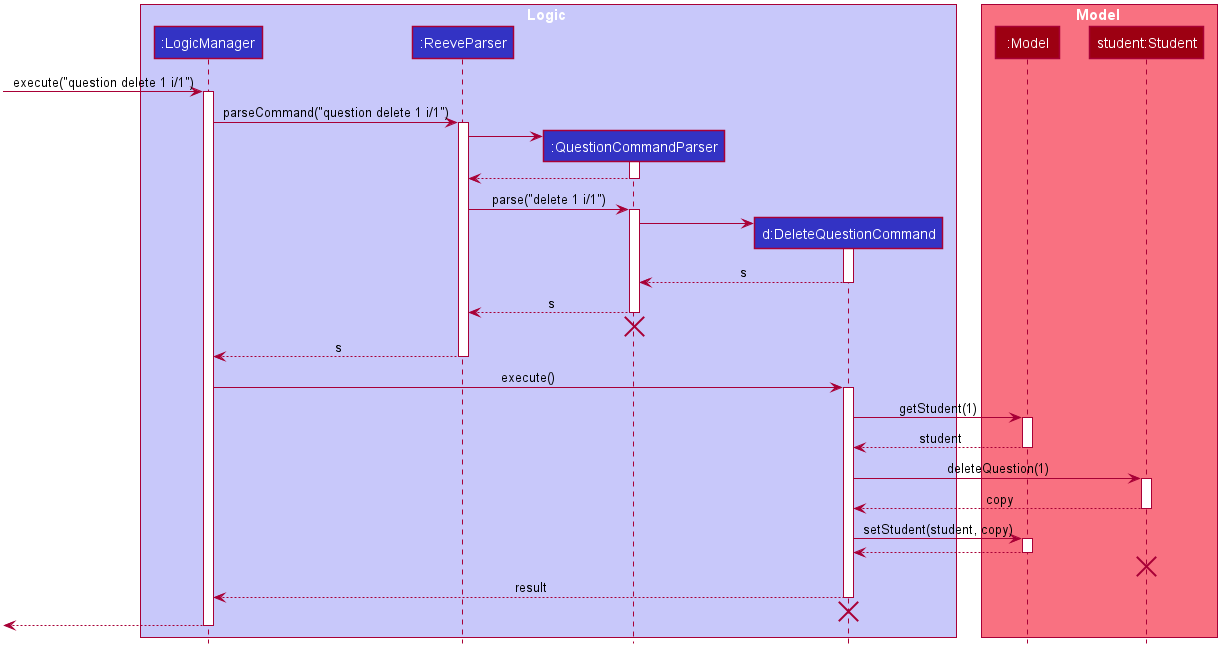

The diagram above was rendered by PlantUML. Its source (embedded in the PNG):
@startuml








skinparam BackgroundColor #FFFFFFF

skinparam Shadowing false

skinparam Class {
    FontColor #FFFFFF
    BorderThickness 1
    BorderColor #FFFFFF
    StereotypeFontColor #FFFFFF
    FontName Arial
}

skinparam Actor {
    BorderColor #000000
    Color #000000
    FontName Arial
}

skinparam Sequence {
    MessageAlign center
    BoxFontSize 15
    BoxPadding 0
    BoxFontColor #FFFFFF
    FontName Arial
}

skinparam Participant {
    FontColor #FFFFFFF
    Padding 20
}

skinparam MinClassWidth 50
skinparam ParticipantPadding 10
skinparam Shadowing false
skinparam DefaultTextAlignment center
skinparam packageStyle Rectangle

hide footbox
hide members
hide circle

box Logic #C8C8FA
participant ":LogicManager" as LogicManager #3333C4
participant ":ReeveParser" as ReeveParser #3333C4
participant ":QuestionCommandParser" as QuestionCommandParser #3333C4
participant "d:DeleteQuestionCommand" as DeleteQuestionCommand #3333C4
end box

box Model #F97181
participant ":Model" as Model #9D0012
participant "student:Student" as Student #9D0012
end box

[-> LogicManager : execute("question delete 1 i/1")
activate LogicManager

LogicManager -> ReeveParser : parseCommand("question delete 1 i/1")
activate ReeveParser

create QuestionCommandParser
ReeveParser -> QuestionCommandParser
activate QuestionCommandParser

QuestionCommandParser --> ReeveParser
deactivate QuestionCommandParser

ReeveParser -> QuestionCommandParser : parse("delete 1 i/1")
activate QuestionCommandParser

create DeleteQuestionCommand
QuestionCommandParser -> DeleteQuestionCommand
activate DeleteQuestionCommand

DeleteQuestionCommand --> QuestionCommandParser : s
deactivate DeleteQuestionCommand

QuestionCommandParser --> ReeveParser : s
deactivate QuestionCommandParser

QuestionCommandParser -[hidden]-> ReeveParser
destroy QuestionCommandParser

ReeveParser --> LogicManager : s
deactivate ReeveParser

LogicManager -> DeleteQuestionCommand : execute()
activate DeleteQuestionCommand

DeleteQuestionCommand -> Model : getStudent(1)
activate Model

Model --> DeleteQuestionCommand : student
deactivate Model

DeleteQuestionCommand -> Student : deleteQuestion(1)
activate Student

Student --> DeleteQuestionCommand : copy
deactivate Student

DeleteQuestionCommand -> Model : setStudent(student, copy)
activate Model

Model --> DeleteQuestionCommand
deactivate Model

Student -[hidden]-> Model
destroy Student

DeleteQuestionCommand --> LogicManager : result
deactivate DeleteQuestionCommand

DeleteQuestionCommand -[hidden]-> LogicManager
destroy DeleteQuestionCommand

[<-- LogicManager
deactivate LogicManager
@enduml